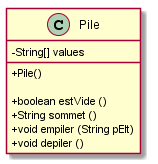

The diagram above was rendered by PlantUML. Its source (embedded in the PNG):
@startuml
skinparam classAttributeIconSize 0

class Pile {
	- String[] values

	+ Pile() 
	
	+ boolean estVide ()
	+ String sommet ()
	+ void empiler (String pElt)
	+ void depiler ()
}

@enduml